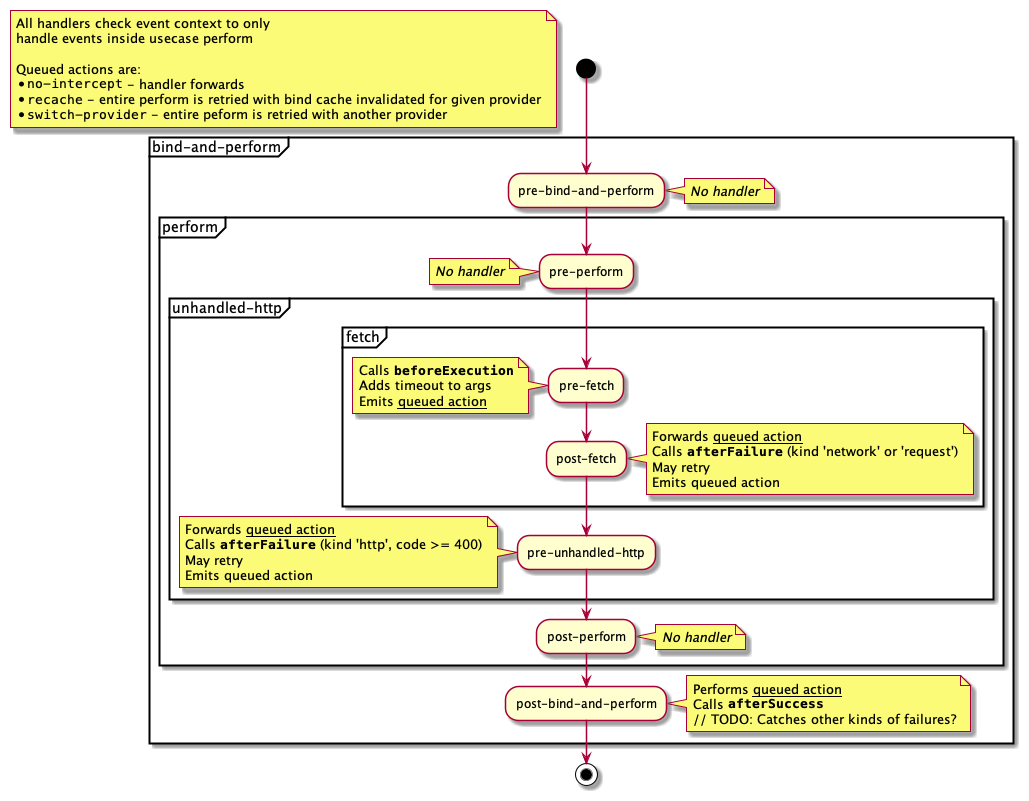

The diagram above was rendered by PlantUML. Its source (embedded in the PNG):
@startuml

start

floating note
	All handlers check event context to only
	handle events inside usecase perform

	Queued actions are:
	* ""no-intercept"" - handler forwards
	* ""recache"" - entire perform is retried with bind cache invalidated for given provider
	* ""switch-provider"" - entire peform is retried with another provider
end note

partition bind-and-perform {
	:pre-bind-and-perform;
	note right
		//No handler//
	end note

	partition perform {
		:pre-perform;
		note left
			//No handler//
		end note

		partition unhandled-http {
			partition fetch {
				:pre-fetch;
				note left
					Calls **""beforeExecution""**
					Adds timeout to args
					Emits __queued action__
				end note

				:post-fetch;
				note right
					Forwards __queued action__
					Calls **""afterFailure""** (kind 'network' or 'request')
					May retry
					Emits queued action
				end note
			}
			:pre-unhandled-http;
			note left
				Forwards __queued action__
				Calls **""afterFailure""** (kind 'http', code >= 400)
				May retry
				Emits queued action
			end note
		}

		:post-perform;
		note right
			//No handler//
		end note
	}

	:post-bind-and-perform;
	note right
		Performs __queued action__
		Calls **""afterSuccess""**
		// TODO: Catches other kinds of failures?
	end note
}

stop

@enduml